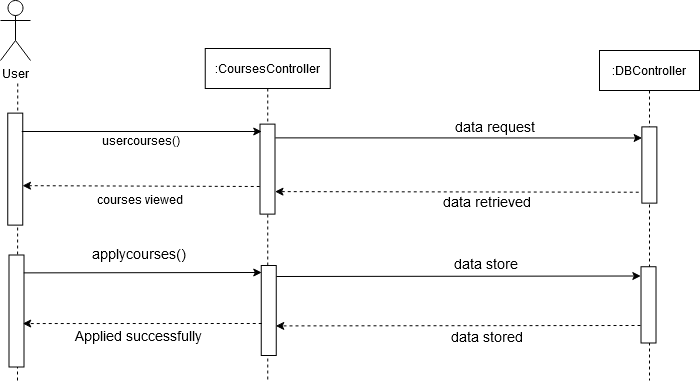

The diagram above was exported from draw.io. Its source (the exported page's mxGraphModel, read from the mxfile embedded in the PNG):
<mxGraphModel dx="948" dy="-330" grid="1" gridSize="10" guides="1" tooltips="1" connect="1" arrows="1" fold="1" page="1" pageScale="1" pageWidth="1100" pageHeight="850" background="none" math="0" shadow="0">
  <root>
    <mxCell id="0" />
    <mxCell id="1" parent="0" />
    <mxCell id="rwbgoBRmNLmhOsoh4F3w-622" value=":CoursesController" style="shape=umlLifeline;perimeter=lifelinePerimeter;container=1;collapsible=0;recursiveResize=0;rounded=0;shadow=0;strokeWidth=1;" vertex="1" parent="1">
      <mxGeometry x="1164.75" y="1668" width="125" height="332" as="geometry" />
    </mxCell>
    <mxCell id="rwbgoBRmNLmhOsoh4F3w-583" value="User" style="shape=umlActor;verticalLabelPosition=bottom;verticalAlign=top;html=1;outlineConnect=0;" vertex="1" parent="1">
      <mxGeometry x="960" y="1620" width="30" height="60" as="geometry" />
    </mxCell>
    <mxCell id="rwbgoBRmNLmhOsoh4F3w-584" value="" style="endArrow=none;dashed=1;html=1;startArrow=none;" edge="1" parent="1">
      <mxGeometry width="50" height="50" relative="1" as="geometry">
        <mxPoint x="977" y="2000" as="sourcePoint" />
        <mxPoint x="977.25" y="1700" as="targetPoint" />
      </mxGeometry>
    </mxCell>
    <mxCell id="rwbgoBRmNLmhOsoh4F3w-586" value=":DBController" style="shape=umlLifeline;perimeter=lifelinePerimeter;container=1;collapsible=0;recursiveResize=0;rounded=0;shadow=0;strokeWidth=1;" vertex="1" parent="1">
      <mxGeometry x="1559" y="1670" width="100" height="330" as="geometry" />
    </mxCell>
    <mxCell id="rwbgoBRmNLmhOsoh4F3w-598" value="" style="rounded=0;whiteSpace=wrap;html=1;rotation=90;" vertex="1" parent="1">
      <mxGeometry x="1182" y="1781.12" width="90" height="15" as="geometry" />
    </mxCell>
    <mxCell id="rwbgoBRmNLmhOsoh4F3w-599" value="" style="rounded=0;whiteSpace=wrap;html=1;rotation=90;" vertex="1" parent="1">
      <mxGeometry x="918.75" y="1781.12" width="112" height="15" as="geometry" />
    </mxCell>
    <mxCell id="rwbgoBRmNLmhOsoh4F3w-600" value="courses viewed" style="text;html=1;strokeColor=none;fillColor=none;align=center;verticalAlign=middle;whiteSpace=wrap;rounded=0;" vertex="1" parent="1">
      <mxGeometry x="1014.75" y="1809" width="170" height="20" as="geometry" />
    </mxCell>
    <mxCell id="rwbgoBRmNLmhOsoh4F3w-601" value="" style="endArrow=classic;html=1;" edge="1" parent="1">
      <mxGeometry width="50" height="50" relative="1" as="geometry">
        <mxPoint x="981.25" y="1751" as="sourcePoint" />
        <mxPoint x="1221.25" y="1751" as="targetPoint" />
      </mxGeometry>
    </mxCell>
    <mxCell id="rwbgoBRmNLmhOsoh4F3w-602" value="" style="endArrow=classic;html=1;dashed=1;entryX=0.447;entryY=0.283;entryDx=0;entryDy=0;entryPerimeter=0;" edge="1" parent="1">
      <mxGeometry width="50" height="50" relative="1" as="geometry">
        <mxPoint x="1219.2500000000005" y="1806" as="sourcePoint" />
        <mxPoint x="982.0050000000001" y="1805.1745" as="targetPoint" />
      </mxGeometry>
    </mxCell>
    <mxCell id="rwbgoBRmNLmhOsoh4F3w-603" value="" style="rounded=0;whiteSpace=wrap;html=1;rotation=90;" vertex="1" parent="1">
      <mxGeometry x="1570.7499999999998" y="1777" width="76.25" height="15" as="geometry" />
    </mxCell>
    <mxCell id="rwbgoBRmNLmhOsoh4F3w-604" value="" style="endArrow=classic;html=1;rounded=0;entryX=0.172;entryY=1.175;entryDx=0;entryDy=0;entryPerimeter=0;exitX=0.153;exitY=-0.088;exitDx=0;exitDy=0;exitPerimeter=0;" edge="1" parent="1">
      <mxGeometry width="50" height="50" relative="1" as="geometry">
        <mxPoint x="1234.8199999999997" y="1757.3899999999999" as="sourcePoint" />
        <mxPoint x="1601.63" y="1757.4900000000007" as="targetPoint" />
      </mxGeometry>
    </mxCell>
    <mxCell id="rwbgoBRmNLmhOsoh4F3w-605" value="" style="endArrow=classic;html=1;dashed=1;entryX=0.75;entryY=0;entryDx=0;entryDy=0;exitX=0.857;exitY=1.208;exitDx=0;exitDy=0;exitPerimeter=0;" edge="1" parent="1">
      <mxGeometry width="50" height="50" relative="1" as="geometry">
        <mxPoint x="1598.2549999999997" y="1811.7212499999996" as="sourcePoint" />
        <mxPoint x="1234.5" y="1811.12" as="targetPoint" />
      </mxGeometry>
    </mxCell>
    <mxCell id="rwbgoBRmNLmhOsoh4F3w-606" value="&lt;div&gt;&lt;font style=&quot;font-size: 14px&quot;&gt;data request&lt;/font&gt;&lt;/div&gt;" style="text;html=1;strokeColor=none;fillColor=none;align=center;verticalAlign=middle;whiteSpace=wrap;rounded=0;" vertex="1" parent="1">
      <mxGeometry x="1378.6200000000001" y="1736" width="150.5" height="20" as="geometry" />
    </mxCell>
    <mxCell id="rwbgoBRmNLmhOsoh4F3w-607" value="&lt;div&gt;&lt;font style=&quot;font-size: 14px&quot;&gt;data retrieved&lt;br&gt;&lt;/font&gt;&lt;/div&gt;" style="text;html=1;strokeColor=none;fillColor=none;align=center;verticalAlign=middle;whiteSpace=wrap;rounded=0;" vertex="1" parent="1">
      <mxGeometry x="1380.3700000000001" y="1811" width="134.75" height="20" as="geometry" />
    </mxCell>
    <mxCell id="rwbgoBRmNLmhOsoh4F3w-608" value="&lt;div&gt;usercourses()&lt;/div&gt;" style="text;whiteSpace=wrap;html=1;" vertex="1" parent="1">
      <mxGeometry x="1060.01" y="1747" width="129.62" height="30" as="geometry" />
    </mxCell>
    <mxCell id="rwbgoBRmNLmhOsoh4F3w-623" value="" style="rounded=0;whiteSpace=wrap;html=1;rotation=90;" vertex="1" parent="1">
      <mxGeometry x="1183.25" y="1922.5" width="90" height="15" as="geometry" />
    </mxCell>
    <mxCell id="rwbgoBRmNLmhOsoh4F3w-624" value="" style="rounded=0;whiteSpace=wrap;html=1;rotation=90;" vertex="1" parent="1">
      <mxGeometry x="920" y="1923" width="112" height="15" as="geometry" />
    </mxCell>
    <mxCell id="rwbgoBRmNLmhOsoh4F3w-625" value="&lt;div&gt;&lt;font style=&quot;font-size: 14px&quot;&gt;applycourses()&lt;/font&gt;&lt;/div&gt;" style="text;html=1;strokeColor=none;fillColor=none;align=center;verticalAlign=middle;whiteSpace=wrap;rounded=0;" vertex="1" parent="1">
      <mxGeometry x="1079" y="1863" width="40" height="20" as="geometry" />
    </mxCell>
    <mxCell id="rwbgoBRmNLmhOsoh4F3w-626" value="&lt;font style=&quot;font-size: 14px&quot;&gt;Applied successfully&lt;br&gt;&lt;/font&gt;" style="text;html=1;strokeColor=none;fillColor=none;align=center;verticalAlign=middle;whiteSpace=wrap;rounded=0;" vertex="1" parent="1">
      <mxGeometry x="1014" y="1944.75" width="170" height="20" as="geometry" />
    </mxCell>
    <mxCell id="rwbgoBRmNLmhOsoh4F3w-627" value="" style="endArrow=classic;html=1;exitX=0.155;exitY=0.283;exitDx=0;exitDy=0;exitPerimeter=0;" edge="1" parent="1">
      <mxGeometry width="50" height="50" relative="1" as="geometry">
        <mxPoint x="983.2549999999999" y="1892.3925" as="sourcePoint" />
        <mxPoint x="1221.25" y="1892" as="targetPoint" />
      </mxGeometry>
    </mxCell>
    <mxCell id="rwbgoBRmNLmhOsoh4F3w-628" value="" style="endArrow=classic;html=1;dashed=1;entryX=0.447;entryY=0.283;entryDx=0;entryDy=0;entryPerimeter=0;" edge="1" parent="1">
      <mxGeometry width="50" height="50" relative="1" as="geometry">
        <mxPoint x="1221.25" y="1943" as="sourcePoint" />
        <mxPoint x="982.2549999999997" y="1943.0545000000002" as="targetPoint" />
      </mxGeometry>
    </mxCell>
    <mxCell id="rwbgoBRmNLmhOsoh4F3w-629" value="" style="endArrow=classic;html=1;rounded=0;exitX=0.1;exitY=-0.017;exitDx=0;exitDy=0;exitPerimeter=0;entryX=0.095;entryY=1.145;entryDx=0;entryDy=0;entryPerimeter=0;" edge="1" parent="1">
      <mxGeometry width="50" height="50" relative="1" as="geometry">
        <mxPoint x="1236.005" y="1896" as="sourcePoint" />
        <mxPoint x="1600.3300000000004" y="1895.4987500000002" as="targetPoint" />
      </mxGeometry>
    </mxCell>
    <mxCell id="rwbgoBRmNLmhOsoh4F3w-630" value="" style="endArrow=classic;html=1;dashed=1;entryX=0.447;entryY=0.283;entryDx=0;entryDy=0;entryPerimeter=0;" edge="1" parent="1">
      <mxGeometry width="50" height="50" relative="1" as="geometry">
        <mxPoint x="1600" y="1945" as="sourcePoint" />
        <mxPoint x="1235.2649999999999" y="1945.4144999999999" as="targetPoint" />
      </mxGeometry>
    </mxCell>
    <mxCell id="rwbgoBRmNLmhOsoh4F3w-631" value="&lt;div&gt;&lt;font style=&quot;font-size: 14px&quot;&gt;data store&lt;/font&gt;&lt;/div&gt;" style="text;html=1;strokeColor=none;fillColor=none;align=center;verticalAlign=middle;whiteSpace=wrap;rounded=0;" vertex="1" parent="1">
      <mxGeometry x="1370.25" y="1873" width="150.5" height="20" as="geometry" />
    </mxCell>
    <mxCell id="rwbgoBRmNLmhOsoh4F3w-632" value="&lt;div&gt;&lt;font style=&quot;font-size: 14px&quot;&gt;data stored &lt;br&gt;&lt;/font&gt;&lt;/div&gt;" style="text;html=1;strokeColor=none;fillColor=none;align=center;verticalAlign=middle;whiteSpace=wrap;rounded=0;" vertex="1" parent="1">
      <mxGeometry x="1380" y="1946" width="134.75" height="20" as="geometry" />
    </mxCell>
    <mxCell id="rwbgoBRmNLmhOsoh4F3w-634" value="" style="rounded=0;whiteSpace=wrap;html=1;rotation=90;" vertex="1" parent="1">
      <mxGeometry x="1569.88" y="1916.88" width="76.25" height="15" as="geometry" />
    </mxCell>
  </root>
</mxGraphModel>